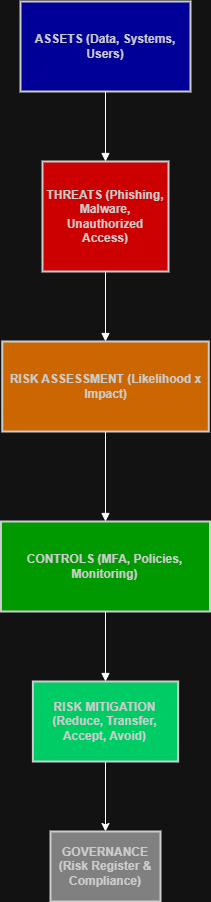

The diagram above was exported from draw.io. Its source (the exported page's mxGraphModel, read from the mxfile embedded in the PNG):
<mxGraphModel dx="2105" dy="1328" grid="1" gridSize="10" guides="1" tooltips="1" connect="1" arrows="1" fold="1" page="1" pageScale="1" pageWidth="850" pageHeight="1100" math="0" shadow="0">
  <root>
    <mxCell id="0" />
    <mxCell id="1" parent="0" />
    <mxCell id="SVQPKCOT0Y_SGnA7Yr4N-12" parent="1" style="whiteSpace=wrap;strokeWidth=2;fillColor=light-dark(#EEEEEE,#000099);strokeColor=light-dark(#999999,#cccccc);fontColor=light-dark(#333333,#cccccc);fontStyle=1" value="ASSETS (Data, Systems, Users)" vertex="1">
      <mxGeometry height="90" width="170" x="340" y="120" as="geometry" />
    </mxCell>
    <mxCell id="SVQPKCOT0Y_SGnA7Yr4N-13" parent="1" style="whiteSpace=wrap;strokeWidth=2;fillColor=light-dark(#EEEEEE,#CC0000);strokeColor=light-dark(#999999,#cccccc);fontColor=light-dark(#333333,#cccccc);fontStyle=1" value="THREATS (Phishing, Malware, Unauthorized Access)" vertex="1">
      <mxGeometry height="110" width="126" x="362" y="280" as="geometry" />
    </mxCell>
    <mxCell id="SVQPKCOT0Y_SGnA7Yr4N-15" parent="1" style="whiteSpace=wrap;strokeWidth=2;fillColor=light-dark(#EEEEEE,#009900);strokeColor=light-dark(#999999,#cccccc);fontColor=light-dark(#333333,#cccccc);fontStyle=1" value="CONTROLS (MFA, Policies, Monitoring)" vertex="1">
      <mxGeometry height="90" width="209" x="320.5" y="640" as="geometry" />
    </mxCell>
    <mxCell id="SVQPKCOT0Y_SGnA7Yr4N-22" edge="1" parent="1" source="SVQPKCOT0Y_SGnA7Yr4N-16" style="edgeStyle=orthogonalEdgeStyle;rounded=0;orthogonalLoop=1;jettySize=auto;html=1;exitX=0.5;exitY=1;exitDx=0;exitDy=0;entryX=0.5;entryY=0;entryDx=0;entryDy=0;fontStyle=1" target="SVQPKCOT0Y_SGnA7Yr4N-21">
      <mxGeometry relative="1" as="geometry" />
    </mxCell>
    <mxCell id="SVQPKCOT0Y_SGnA7Yr4N-16" parent="1" style="whiteSpace=wrap;strokeWidth=2;fillColor=light-dark(#EEEEEE,#00CC66);strokeColor=light-dark(#999999,#cccccc);fontColor=light-dark(#333333,#cccccc);fontStyle=1" value="RISK MITIGATION (Reduce, Transfer, Accept, Avoid)" vertex="1">
      <mxGeometry height="80" width="145.25" x="352.375" y="800" as="geometry" />
    </mxCell>
    <mxCell id="SVQPKCOT0Y_SGnA7Yr4N-17" edge="1" parent="1" source="SVQPKCOT0Y_SGnA7Yr4N-12" style="curved=1;startArrow=none;endArrow=block;exitX=0.5;exitY=1;entryX=0.5;entryY=0;rounded=0;fontStyle=1" target="SVQPKCOT0Y_SGnA7Yr4N-13" value="">
      <mxGeometry relative="1" as="geometry">
        <Array as="points" />
      </mxGeometry>
    </mxCell>
    <mxCell id="SVQPKCOT0Y_SGnA7Yr4N-18" edge="1" parent="1" source="SVQPKCOT0Y_SGnA7Yr4N-13" style="curved=1;startArrow=none;endArrow=block;exitX=0.5;exitY=1;entryX=0.5;entryY=0;rounded=0;fontStyle=1" target="SVQPKCOT0Y_SGnA7Yr4N-14" value="">
      <mxGeometry relative="1" as="geometry">
        <Array as="points" />
      </mxGeometry>
    </mxCell>
    <mxCell id="SVQPKCOT0Y_SGnA7Yr4N-19" edge="1" parent="1" source="SVQPKCOT0Y_SGnA7Yr4N-14" style="curved=1;startArrow=none;endArrow=block;exitX=0.5;exitY=1;entryX=0.5;entryY=0;rounded=0;fontStyle=1" target="SVQPKCOT0Y_SGnA7Yr4N-15" value="">
      <mxGeometry relative="1" as="geometry">
        <Array as="points" />
      </mxGeometry>
    </mxCell>
    <mxCell id="SVQPKCOT0Y_SGnA7Yr4N-20" edge="1" parent="1" source="SVQPKCOT0Y_SGnA7Yr4N-15" style="curved=1;startArrow=none;endArrow=block;exitX=0.5;exitY=1;entryX=0.5;entryY=0;rounded=0;fontStyle=1" target="SVQPKCOT0Y_SGnA7Yr4N-16" value="">
      <mxGeometry relative="1" as="geometry">
        <Array as="points" />
      </mxGeometry>
    </mxCell>
    <mxCell id="SVQPKCOT0Y_SGnA7Yr4N-21" parent="1" style="whiteSpace=wrap;strokeWidth=2;fillColor=light-dark(#EEEEEE,#808080);strokeColor=light-dark(#999999,#cccccc);fontColor=light-dark(#333333,#cccccc);fontStyle=1" value="GOVERNANCE (Risk Register &amp; Compliance)" vertex="1">
      <mxGeometry height="70" width="110" x="370" y="950" as="geometry" />
    </mxCell>
    <mxCell id="SVQPKCOT0Y_SGnA7Yr4N-14" parent="1" style="whiteSpace=wrap;strokeWidth=2;fillColor=light-dark(#EEEEEE,#CC6600);strokeColor=light-dark(#999999,#cccccc);fontColor=light-dark(#333333,#cccccc);fontStyle=1" value="RISK ASSESSMENT (Likelihood x Impact)" vertex="1">
      <mxGeometry height="90" width="206.5" x="321.75" y="460" as="geometry" />
    </mxCell>
  </root>
</mxGraphModel>